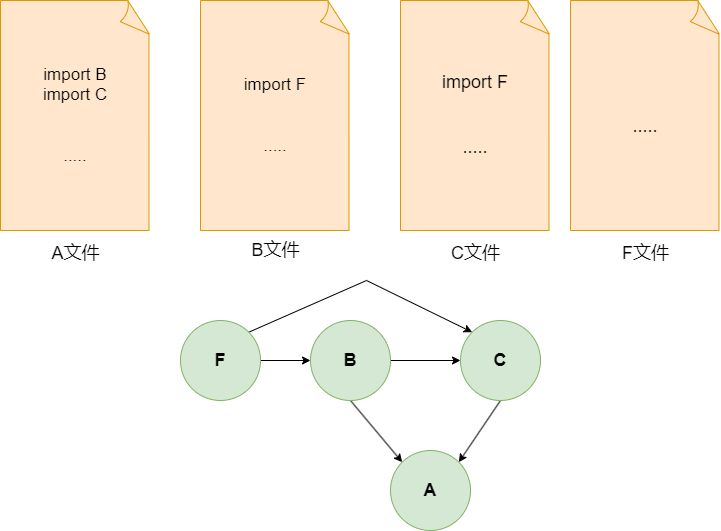

The diagram above was exported from draw.io. Its source (the exported page's mxGraphModel, read from the mxfile embedded in the PNG):
<mxGraphModel dx="850" dy="739" grid="1" gridSize="10" guides="1" tooltips="1" connect="1" arrows="1" fold="1" page="1" pageScale="1" pageWidth="827" pageHeight="1169" math="0" shadow="0">
  <root>
    <mxCell id="0" />
    <mxCell id="1" parent="0" />
    <mxCell id="23dUwBjtumZi-2Ler2Ez-1" value="&lt;font style=&quot;font-size: 17px;&quot;&gt;import B&lt;br&gt;import C&lt;br&gt;&lt;br&gt;&lt;br&gt;.....&lt;br&gt;&lt;/font&gt;" style="whiteSpace=wrap;html=1;shape=mxgraph.basic.document;fillColor=#ffe6cc;strokeColor=#d79b00;" vertex="1" parent="1">
      <mxGeometry x="70" y="90" width="150" height="230" as="geometry" />
    </mxCell>
    <mxCell id="23dUwBjtumZi-2Ler2Ez-2" value="&lt;font style=&quot;font-size: 17px;&quot;&gt;import F&lt;br style=&quot;border-color: var(--border-color);&quot;&gt;&lt;br style=&quot;border-color: var(--border-color);&quot;&gt;&lt;br style=&quot;border-color: var(--border-color);&quot;&gt;.....&lt;/font&gt;" style="whiteSpace=wrap;html=1;shape=mxgraph.basic.document;fillColor=#ffe6cc;strokeColor=#d79b00;" vertex="1" parent="1">
      <mxGeometry x="270" y="90" width="150" height="230" as="geometry" />
    </mxCell>
    <mxCell id="23dUwBjtumZi-2Ler2Ez-3" value="&lt;font style=&quot;font-size: 18px;&quot;&gt;import F&lt;br style=&quot;border-color: var(--border-color);&quot;&gt;&lt;br style=&quot;border-color: var(--border-color);&quot;&gt;&lt;br style=&quot;border-color: var(--border-color);&quot;&gt;.....&lt;/font&gt;" style="whiteSpace=wrap;html=1;shape=mxgraph.basic.document;fillColor=#ffe6cc;strokeColor=#d79b00;" vertex="1" parent="1">
      <mxGeometry x="470" y="90" width="150" height="230" as="geometry" />
    </mxCell>
    <mxCell id="23dUwBjtumZi-2Ler2Ez-4" value="&lt;font style=&quot;font-size: 18px;&quot;&gt;A文件&lt;/font&gt;" style="text;html=1;align=center;verticalAlign=middle;resizable=0;points=[];autosize=1;strokeColor=none;fillColor=none;" vertex="1" parent="1">
      <mxGeometry x="110" y="323" width="70" height="40" as="geometry" />
    </mxCell>
    <mxCell id="23dUwBjtumZi-2Ler2Ez-5" value="&lt;font style=&quot;font-size: 18px;&quot;&gt;B文件&lt;/font&gt;" style="text;html=1;align=center;verticalAlign=middle;resizable=0;points=[];autosize=1;strokeColor=none;fillColor=none;" vertex="1" parent="1">
      <mxGeometry x="310" y="320" width="70" height="40" as="geometry" />
    </mxCell>
    <mxCell id="23dUwBjtumZi-2Ler2Ez-6" value="&lt;font style=&quot;font-size: 18px;&quot;&gt;C文件&lt;/font&gt;" style="text;html=1;align=center;verticalAlign=middle;resizable=0;points=[];autosize=1;strokeColor=none;fillColor=none;" vertex="1" parent="1">
      <mxGeometry x="510" y="323" width="70" height="40" as="geometry" />
    </mxCell>
    <mxCell id="23dUwBjtumZi-2Ler2Ez-8" value="&lt;font style=&quot;font-size: 18px;&quot;&gt;&lt;br style=&quot;border-color: var(--border-color);&quot;&gt;.....&lt;/font&gt;" style="whiteSpace=wrap;html=1;shape=mxgraph.basic.document;fillColor=#ffe6cc;strokeColor=#d79b00;" vertex="1" parent="1">
      <mxGeometry x="640" y="90" width="150" height="230" as="geometry" />
    </mxCell>
    <mxCell id="23dUwBjtumZi-2Ler2Ez-9" value="&lt;font style=&quot;font-size: 18px;&quot;&gt;F文件&lt;/font&gt;" style="text;html=1;align=center;verticalAlign=middle;resizable=0;points=[];autosize=1;strokeColor=none;fillColor=none;" vertex="1" parent="1">
      <mxGeometry x="680" y="323" width="70" height="40" as="geometry" />
    </mxCell>
    <mxCell id="23dUwBjtumZi-2Ler2Ez-15" style="edgeStyle=orthogonalEdgeStyle;rounded=0;orthogonalLoop=1;jettySize=auto;html=1;exitX=1;exitY=0.5;exitDx=0;exitDy=0;entryX=0;entryY=0.5;entryDx=0;entryDy=0;" edge="1" parent="1" source="23dUwBjtumZi-2Ler2Ez-16" target="23dUwBjtumZi-2Ler2Ez-19">
      <mxGeometry relative="1" as="geometry" />
    </mxCell>
    <mxCell id="23dUwBjtumZi-2Ler2Ez-23" style="rounded=0;orthogonalLoop=1;jettySize=auto;html=1;exitX=1;exitY=0;exitDx=0;exitDy=0;entryX=0;entryY=0;entryDx=0;entryDy=0;" edge="1" parent="1" source="23dUwBjtumZi-2Ler2Ez-16" target="23dUwBjtumZi-2Ler2Ez-21">
      <mxGeometry relative="1" as="geometry">
        <Array as="points">
          <mxPoint x="436" y="370" />
        </Array>
      </mxGeometry>
    </mxCell>
    <mxCell id="23dUwBjtumZi-2Ler2Ez-16" value="&lt;b style=&quot;border-color: var(--border-color); font-size: 18px;&quot;&gt;F&lt;/b&gt;" style="ellipse;whiteSpace=wrap;html=1;aspect=fixed;fillColor=#d5e8d4;strokeColor=#82b366;" vertex="1" parent="1">
      <mxGeometry x="250" y="410" width="80" height="80" as="geometry" />
    </mxCell>
    <mxCell id="23dUwBjtumZi-2Ler2Ez-17" style="edgeStyle=orthogonalEdgeStyle;rounded=0;orthogonalLoop=1;jettySize=auto;html=1;exitX=1;exitY=0.5;exitDx=0;exitDy=0;" edge="1" parent="1" source="23dUwBjtumZi-2Ler2Ez-19" target="23dUwBjtumZi-2Ler2Ez-21">
      <mxGeometry relative="1" as="geometry" />
    </mxCell>
    <mxCell id="23dUwBjtumZi-2Ler2Ez-18" style="rounded=0;orthogonalLoop=1;jettySize=auto;html=1;exitX=0.5;exitY=1;exitDx=0;exitDy=0;entryX=0;entryY=0;entryDx=0;entryDy=0;" edge="1" parent="1" source="23dUwBjtumZi-2Ler2Ez-19" target="23dUwBjtumZi-2Ler2Ez-22">
      <mxGeometry relative="1" as="geometry" />
    </mxCell>
    <mxCell id="23dUwBjtumZi-2Ler2Ez-19" value="&lt;b style=&quot;border-color: var(--border-color); font-size: 18px;&quot;&gt;B&lt;/b&gt;" style="ellipse;whiteSpace=wrap;html=1;aspect=fixed;fillColor=#d5e8d4;strokeColor=#82b366;" vertex="1" parent="1">
      <mxGeometry x="380" y="410" width="80" height="80" as="geometry" />
    </mxCell>
    <mxCell id="23dUwBjtumZi-2Ler2Ez-20" style="rounded=0;orthogonalLoop=1;jettySize=auto;html=1;exitX=0.5;exitY=1;exitDx=0;exitDy=0;entryX=1;entryY=0;entryDx=0;entryDy=0;" edge="1" parent="1" source="23dUwBjtumZi-2Ler2Ez-21" target="23dUwBjtumZi-2Ler2Ez-22">
      <mxGeometry relative="1" as="geometry" />
    </mxCell>
    <mxCell id="23dUwBjtumZi-2Ler2Ez-21" value="&lt;span style=&quot;font-size: 18px;&quot;&gt;&lt;b&gt;C&lt;/b&gt;&lt;/span&gt;" style="ellipse;whiteSpace=wrap;html=1;aspect=fixed;fillColor=#d5e8d4;strokeColor=#82b366;" vertex="1" parent="1">
      <mxGeometry x="530" y="410" width="80" height="80" as="geometry" />
    </mxCell>
    <mxCell id="23dUwBjtumZi-2Ler2Ez-22" value="&lt;b style=&quot;border-color: var(--border-color); font-size: 18px;&quot;&gt;A&lt;/b&gt;" style="ellipse;whiteSpace=wrap;html=1;aspect=fixed;fillColor=#d5e8d4;strokeColor=#82b366;" vertex="1" parent="1">
      <mxGeometry x="460" y="540" width="80" height="80" as="geometry" />
    </mxCell>
  </root>
</mxGraphModel>